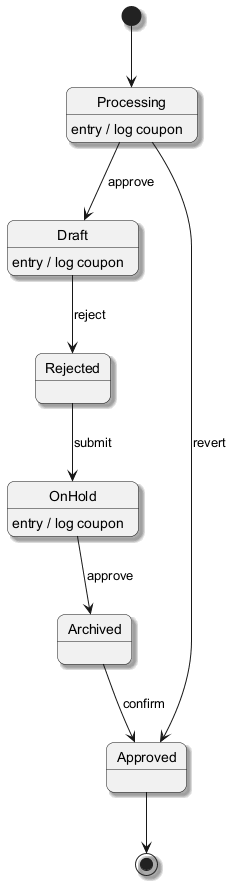

The diagram above was rendered by PlantUML. Its source (embedded in the PNG):
@startuml
skinparam backgroundColor #FFFFFF
skinparam roundCorner 15
skinparam shadowing true
[*] --> Processing
Processing --> Draft : approve
Processing : entry / log coupon
Draft --> Rejected : reject
Draft : entry / log coupon
Rejected --> OnHold : submit
OnHold --> Archived : approve
OnHold : entry / log coupon
Archived --> Approved : confirm
Processing --> Approved : revert
Approved --> [*]
@enduml